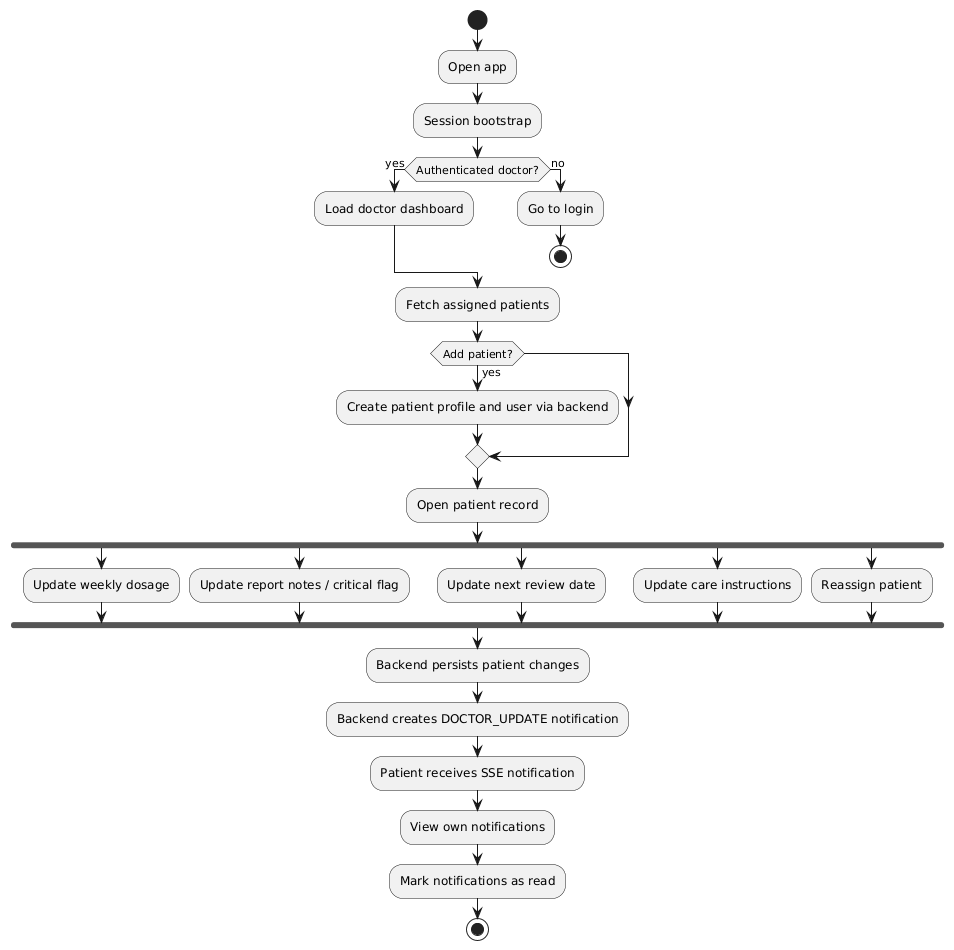

The diagram above was rendered by PlantUML. Its source (embedded in the PNG):
@startuml
start
:Open app;
:Session bootstrap;

if (Authenticated doctor?) then (yes)
  :Load doctor dashboard;
else (no)
  :Go to login;
  stop
endif

:Fetch assigned patients;

if (Add patient?) then (yes)
  :Create patient profile and user via backend;
endif

:Open patient record;

fork
  :Update weekly dosage;
fork again
  :Update report notes / critical flag;
fork again
  :Update next review date;
fork again
  :Update care instructions;
fork again
  :Reassign patient;
end fork

:Backend persists patient changes;
:Backend creates DOCTOR_UPDATE notification;
:Patient receives SSE notification;

:View own notifications;
:Mark notifications as read;
stop
@enduml